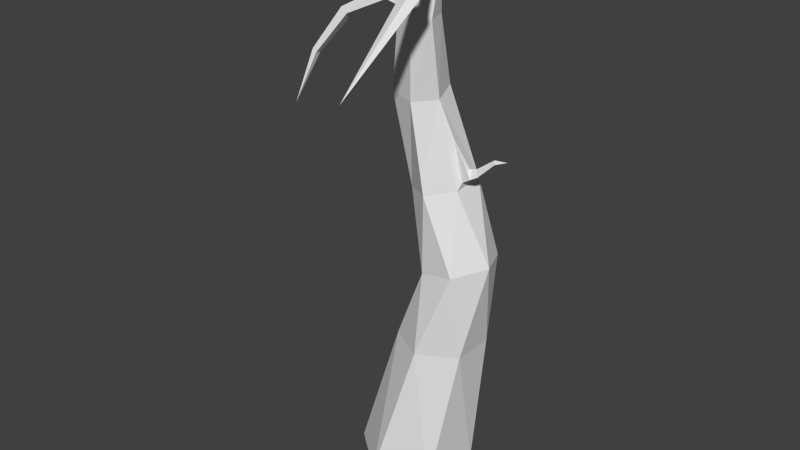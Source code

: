 # Source: blackDesertPlant_RiggedAnim.blend  (saved by Blender 2.74.0; exported with 4.5.12 LTS)
import bpy
from mathutils import Matrix  # noqa: F401  (used for matrix-valued properties, if any)

bpy.ops.wm.read_factory_settings(use_empty=True)
scene = bpy.context.scene
scene.name = 'Scene'

# ---- collections
col_collection_1 = bpy.data.collections.new('Collection 1'); scene.collection.children.link(col_collection_1)

# ---- materials (node trees are filled in below, after node groups)
mat_blkdplant = bpy.data.materials.new('blkdplant')
mat_blkdplant.alpha_threshold = 0.0
mat_blkdplant.use_transparent_shadow = False
mat_blkdplant.roughness = 0.5

# ---- material node trees

# ---- world
world_world = bpy.data.worlds.new('World'); scene.world = world_world
world_world.color = (0.05088, 0.05088, 0.05088)
world_world.use_sun_shadow = False
world_world.sun_shadow_jitter_overblur = 0.0
world_world.cycles.sampling_method = 'MANUAL'
world_world.cycles.sample_map_resolution = 256

# ---- meshes
me_cylinder = bpy.data.meshes.new('Cylinder')
me_cylinder.from_pydata([(0.1256, -6.411, -1.582), (0.2394, -4.493, -1.368), (0.9916, -6.411, -1.082), (1.066, -4.289, -1.271), (0.9916, -6.411, -0.08243), (1.398, -4.207, -0.4853), (0.1256, -6.411, 0.4176), (0.9026, -4.329, 0.2034), (-0.7404, -6.411, -0.08243), (0.0761, -4.533, 0.1063), (-0.7404, -6.411, -1.082), (-0.2555, -4.615, -0.6795), (0.1323, -2.481, -1.301), (-0.4904, -2.654, -0.9698), (0.7427, -2.411, -0.9138), (0.7304, -2.515, -0.195), (0.1077, -2.688, 0.1363), (-0.5027, -2.757, -0.2511), (-0.4568, -0.3641, -0.8349), (-0.8613, -0.3989, -0.4142), (0.1036, -0.4758, -0.7115), (0.2596, -0.6222, -0.1674), (-0.1449, -0.657, 0.2532), (-0.7053, -0.5453, 0.1298), (-0.4339, 1.324, -0.02187), (-0.3403, 1.299, 0.3903), (-0.1361, 1.243, -0.3119), (0.2552, 1.137, -0.1897), (0.3487, 1.112, 0.2225), (0.05096, 1.193, 0.5125), (0.156, 2.581, 0.1788), (0.3086, 2.57, 0.2793), (0.162, 2.546, -0.0007915), (0.3206, 2.5, -0.0799), (0.4732, 2.489, 0.02062), (0.4672, 2.524, 0.2002), (0.21, 2.858, 0.1268), (0.3626, 2.847, 0.2273), (0.216, 2.823, -0.05285), (0.3746, 2.777, -0.132), (0.5272, 2.766, -0.03144), (0.5213, 2.801, 0.1482), (0.4873, 2.654, 0.6587), (0.6089, 2.563, 0.5859), (0.7454, 2.783, 0.538), (0.6237, 2.874, 0.6108), (0.05951, 2.472, -0.4634), (-0.06214, 2.563, -0.3906), (0.0743, 2.784, -0.4385), (0.1959, 2.693, -0.5113), (0.8387, 2.219, 1.027), (0.7408, 2.292, 1.086), (0.9485, 2.396, 0.9887), (0.8506, 2.47, 1.047), (-0.2653, 2.294, -0.8414), (-0.1674, 2.22, -0.8999), (-0.1555, 2.471, -0.8799), (-0.05757, 2.398, -0.9385), (0.9243, 2.202, 1.192), (0.8264, 2.275, 1.25), (1.085, 2.212, 1.25), (0.9868, 2.285, 1.309), (-0.3508, 2.311, -1.006), (-0.2529, 2.238, -1.064), (-0.2917, 2.324, -1.141), (-0.1938, 2.251, -1.2), (0.8847, 2.095, 1.221), (0.724, 2.215, 1.318), (1.148, 2.112, 1.317), (0.9873, 2.232, 1.414), (-0.4742, 2.263, -0.9819), (-0.3135, 2.143, -1.078), (-0.377, 2.285, -1.204), (-0.2164, 2.165, -1.301), (0.7357, 1.435, 1.832), (0.6318, 1.513, 1.894), (0.9058, 1.446, 1.894), (0.802, 1.524, 1.956), (-1.054, 1.673, -1.367), (-0.9503, 1.595, -1.429), (-0.9914, 1.687, -1.511), (-0.8876, 1.609, -1.573), (0.4627, 0.2274, 2.948), (0.4627, 0.2274, 2.948), (0.4627, 0.2274, 2.948), (0.4627, 0.2274, 2.948), (-2.116, 0.5919, -2.071), (-2.116, 0.5919, -2.071), (-2.116, 0.5919, -2.071), (-2.116, 0.5919, -2.071), (0.1464, 2.252, 0.3071), (-0.01585, 1.934, 0.3348), (-0.1781, 1.617, 0.3626), (0.155, 1.526, 0.4345), (0.2591, 1.858, 0.3564), (0.3632, 2.191, 0.2783), (0.3798, 1.456, 0.1721), (0.411, 1.801, 0.1216), (0.4421, 2.145, 0.07109), (0.2715, 1.478, -0.1622), (0.2879, 1.819, -0.1348), (0.3042, 2.159, -0.1073), (-0.06161, 1.569, -0.2341), (0.01292, 1.894, -0.1563), (0.08744, 2.22, -0.07856), (-0.2864, 1.638, 0.0283), (-0.1389, 1.952, 0.07847), (0.00852, 2.267, 0.1286), (-0.6714, 1.361, 0.1449), (-0.607, 1.384, 0.4367), (-0.643, 1.634, 0.4171), (-0.7144, 1.603, 0.1804), (-1.463, 0.9433, 0.4223), (-1.443, 0.9899, 0.6395), (-1.595, 1.1, 0.6249), (-1.615, 1.045, 0.4487), (-2.086, 0.09889, 0.7512), (-2.073, 0.1279, 0.8864), (-2.168, 0.1964, 0.8773), (-2.181, 0.1624, 0.7677), (-2.408, -0.9197, 1.171), (-2.408, -0.9197, 1.171), (-2.408, -0.9197, 1.171), (-2.408, -0.9197, 1.171), (0.7666, -2.344, -0.3151), (0.7725, -2.294, -0.6592), (0.5413, -1.438, -0.3019), (0.9629, -2.222, -0.3101), (0.9679, -2.228, -0.6033), (0.8774, -2.04, -0.4098), (1.114, -2.136, -0.3364), (1.117, -2.14, -0.5682), (1.046, -1.992, -0.4153), (1.5, -1.759, -0.3794), (1.502, -1.762, -0.503), (1.464, -1.682, -0.4214), (1.763, -1.658, -0.4327), (1.763, -1.658, -0.4327), (1.763, -1.658, -0.4327), (-1.643, -9.855, -1.443), (-0.3723, -9.855, -1.923), (0.6783, -9.855, -1.062), (0.4581, -9.855, 0.2785), (-0.8128, -9.855, 0.7579), (-1.863, -9.855, -0.103)], [], [(1, 3, 2), (2, 3, 5), (4, 5, 7), (6, 7, 9), (11, 17, 13), (11, 1, 0), (8, 9, 11), (4, 6, 142), (13, 17, 23), (9, 16, 17), (7, 15, 16), (5, 14, 15), (3, 12, 14), (1, 13, 12), (23, 29, 25), (17, 16, 22), (16, 15, 21), (14, 20, 21), (12, 18, 20), (13, 19, 18), (95, 35, 31), (22, 28, 29), (21, 27, 28), (20, 26, 27), (18, 24, 26), (19, 25, 24), (57, 65, 64), (98, 34, 35), (101, 33, 34), (104, 32, 33), (107, 30, 32), (90, 31, 30), (36, 41, 39), (35, 34, 40), (33, 39, 40), (57, 55, 63), (32, 30, 36), (31, 37, 36), (49, 57, 56), (43, 42, 31), (41, 44, 43), (45, 44, 41), (42, 45, 37), (46, 55, 57), (32, 47, 46), (48, 47, 32), (39, 49, 48), (33, 46, 49), (47, 48, 56), (46, 47, 54), (42, 51, 53), (44, 45, 53), (43, 44, 52), (43, 50, 51), (65, 73, 72), (65, 63, 71), (56, 64, 62), (55, 54, 62), (53, 51, 59), (52, 53, 61), (52, 60, 58), (50, 58, 59), (72, 73, 81), (71, 79, 81), (62, 64, 72), (62, 70, 71), (59, 67, 69), (60, 61, 69), (60, 68, 66), (59, 58, 66), (80, 81, 89), (81, 79, 87), (72, 80, 78), (71, 70, 78), (69, 67, 75), (69, 77, 76), (66, 68, 76), (66, 74, 75), (87, 86, 88), (83, 82, 84), (78, 80, 88), (79, 78, 86), (77, 75, 83), (76, 77, 85), (74, 76, 84), (75, 74, 82), (105, 111, 110), (92, 91, 106), (91, 90, 107), (24, 105, 102), (105, 106, 103), (106, 107, 104), (26, 102, 99), (102, 103, 100), (103, 104, 101), (27, 99, 96), (99, 100, 97), (100, 101, 98), (28, 96, 93), (96, 97, 94), (97, 98, 95), (29, 93, 92), (93, 94, 91), (94, 95, 90), (111, 115, 114), (24, 108, 111), (25, 92, 110), (25, 109, 108), (115, 119, 118), (111, 108, 112), (110, 114, 113), (109, 113, 112), (118, 119, 123), (115, 112, 116), (113, 114, 118), (113, 117, 116), (120, 121, 122), (119, 116, 120), (117, 118, 122), (116, 117, 121), (0, 1, 2), (4, 2, 5), (6, 4, 7), (8, 6, 9), (1, 11, 13), (10, 11, 0), (10, 8, 11), (6, 8, 143), (8, 10, 144), (10, 0, 139), (19, 13, 23), (11, 9, 17), (9, 7, 16), (7, 5, 15), (5, 3, 14), (3, 1, 12), (19, 23, 25), (23, 17, 22), (22, 16, 21), (14, 21, 126, 125), (14, 12, 20), (12, 13, 18), (90, 95, 31), (23, 22, 29), (22, 21, 28), (21, 20, 27), (20, 18, 26), (18, 19, 24), (56, 57, 64), (95, 98, 35), (98, 101, 34), (101, 104, 33), (104, 107, 32), (107, 90, 30), (39, 38, 36), (41, 40, 39), (36, 37, 41), (41, 35, 40), (34, 33, 40), (65, 57, 63), (38, 32, 36), (30, 31, 36), (48, 49, 56), (35, 43, 31), (35, 41, 43), (37, 45, 41), (31, 42, 37), (49, 46, 57), (33, 32, 46), (38, 48, 32), (38, 39, 48), (39, 33, 49), (54, 47, 56), (55, 46, 54), (45, 42, 53), (52, 44, 53), (50, 43, 52), (42, 43, 51), (64, 65, 72), (73, 65, 71), (54, 56, 62), (63, 55, 62), (61, 53, 59), (60, 52, 61), (50, 52, 58), (51, 50, 59), (80, 72, 81), (73, 71, 81), (70, 62, 72), (63, 62, 71), (61, 59, 69), (68, 60, 69), (58, 60, 66), (67, 59, 66), (88, 80, 89), (89, 81, 87), (70, 72, 78), (79, 71, 78), (77, 69, 75), (68, 69, 76), (74, 66, 76), (67, 66, 75), (89, 87, 88), (85, 83, 84), (86, 78, 88), (87, 79, 86), (85, 77, 83), (84, 76, 85), (82, 74, 84), (83, 75, 82), (92, 105, 110), (105, 92, 106), (106, 91, 107), (26, 24, 102), (102, 105, 103), (103, 106, 104), (27, 26, 99), (99, 102, 100), (100, 103, 101), (28, 27, 96), (96, 99, 97), (97, 100, 98), (29, 28, 93), (93, 96, 94), (94, 97, 95), (25, 29, 92), (92, 93, 91), (91, 94, 90), (110, 111, 114), (105, 24, 111), (109, 25, 110), (24, 25, 108), (114, 115, 118), (115, 111, 112), (109, 110, 113), (108, 109, 112), (122, 118, 123), (119, 115, 116), (117, 113, 118), (112, 113, 116), (123, 120, 122), (123, 119, 120), (121, 117, 122), (120, 116, 121), (125, 126, 129, 128), (21, 15, 124, 126), (15, 14, 125, 124), (128, 129, 132, 131), (126, 124, 127, 129), (124, 125, 128, 127), (131, 132, 135, 134), (129, 127, 130, 132), (127, 128, 131, 130), (134, 135, 138, 137), (132, 130, 133, 135), (130, 131, 134, 133), (136, 137, 138), (135, 133, 136, 138), (133, 134, 137, 136), (139, 141, 143), (143, 144, 139), (141, 142, 143), (139, 140, 141), (2, 4, 141), (0, 2, 140), (141, 4, 142), (142, 6, 143), (143, 8, 144), (144, 10, 139), (140, 2, 141), (139, 0, 140)])
me_cylinder.materials.append(mat_blkdplant)
me_cylinder.use_remesh_preserve_volume = False
me_cylinder.use_remesh_preserve_attributes = False
me_cylinder.use_mirror_vertex_groups = False
me_cylinder.update()
arm_armature_001 = bpy.data.armatures.new('Armature.001')  # bones are not reproduced

# ---- objects
ob_armature = bpy.data.objects.new('Armature', arm_armature_001)
ob_cylinder = bpy.data.objects.new('Cylinder', me_cylinder)

# ---- transforms, parenting, visibility, modifiers, constraints
ob_armature.location = (0.04448, 0.299, 6.644)
ob_armature.show_in_front = True
ob_armature.lineart.crease_threshold = 0.0
ob_cylinder.parent = ob_armature
ob_cylinder.matrix_parent_inverse = Matrix(((1.0, 0.0, 9.313e-10, -0.04448), (0.0, 1.0, 0.0, -0.299), (0.0, 0.0, 1.0, 3.592), (0.0, 0.0, 0.0, 1.0)))
ob_cylinder.location = (-1.03e-07, 2.857e-08, 1.249e-15)
ob_cylinder.rotation_euler = (1.571, -0.0, 0.0)
ob_cylinder.lineart.crease_threshold = 0.0
_vg = ob_cylinder.vertex_groups.new(name='Bone')
for _i, _w in zip([0, 1, 2, 3, 4, 5, 6, 7, 8, 9, 10, 11, 139, 140, 141, 142, 143, 144], [0.9706, 0.02889, 0.9686, 0.002628, 0.958, 0.007574, 0.9541, 0.04426, 0.9636, 0.07156, 0.9693, 0.06423, 0.9985, 0.9984, 0.998, 0.9973, 0.9976, 0.9981]): _vg.add([_i], _w, 'REPLACE')
_vg = ob_cylinder.vertex_groups.new(name='Bone.001')
for _i, _w in zip([0, 1, 2, 3, 4, 5, 6, 7, 8, 9, 10, 11, 12, 13, 14, 15, 16, 17, 18, 20, 21, 22, 23, 124, 125, 126, 127, 128, 129, 130, 131, 132, 133, 134, 135, 136, 137, 138], [0.008695, 0.9598, 0.0127, 0.9732, 0.03398, 0.9708, 0.04169, 0.9521, 0.02266, 0.9273, 0.01126, 0.9348, 0.9736, 0.9706, 0.9881, 0.9955, 0.9791, 0.972, 0.02752, 0.132, 0.802, 0.1313, 0.03157, 0.9909, 0.984, 0.907, 0.9852, 0.9816, 0.9703, 0.9811, 0.9801, 0.978, 0.979, 0.9791, 0.979, 0.979, 0.9791, 0.9791]): _vg.add([_i], _w, 'REPLACE')
_vg = ob_cylinder.vertex_groups.new(name='Bone.002')
for _i, _w in zip([13, 17, 18, 19, 20, 21, 22, 23, 24, 25, 26, 27, 28, 29, 92, 93, 96, 97, 99, 100, 102, 105, 108, 109, 110, 111, 112, 113, 114, 115, 116, 117, 118, 119, 120, 121, 122, 123, 126, 129], [0.004469, 0.000191, 0.9563, 0.9556, 0.8651, 0.1948, 0.8593, 0.9399, 0.1484, 0.06144, 0.7523, 0.8533, 0.7727, 0.1251, 0.01813, 0.04133, 0.158, 0.003707, 0.1903, 0.01073, 0.1454, 0.05998, 0.3288, 0.3173, 0.4157, 0.4296, 0.3344, 0.3338, 0.3337, 0.3335, 0.3338, 0.3338, 0.3338, 0.3338, 0.3338, 0.3338, 0.3338, 0.3338, 0.09113, 0.007279]): _vg.add([_i], _w, 'REPLACE')
_vg = ob_cylinder.vertex_groups.new(name='Bone.003')
for _i, _w in zip([24, 25, 26, 27, 28, 29, 30, 31, 32, 33, 34, 35, 36, 37, 38, 39, 40, 41, 42, 43, 44, 45, 46, 47, 48, 49, 50, 51, 52, 53, 54, 55, 56, 57, 58, 59, 60, 61, 62, 63, 64, 65, 66, 67, 68, 69, 70, 71, 72, 73, 74, 75, 76, 77, 78, 79, 80, 81, 82, 83, 84, 85, 86, 87, 88, 89, 90, 91, 92, 93, 94, 95, 96, 97, 98, 99, 100, 101, 102, 103, 104, 105, 106, 107, 108, 109, 110, 111, 112, 113, 114, 115, 116, 117, 118, 119, 120, 121, 122, 123], [0.8508, 0.9377, 0.2444, 0.135, 0.2154, 0.872, 0.9999, 0.9999, 1.0, 0.9999, 0.9997, 0.9998, 1.0, 0.9999, 1.0, 1.0, 0.9999, 0.9999, 0.9999, 0.9999, 0.9999, 0.9999, 1.0, 1.0, 1.0, 1.0, 0.9999, 0.9999, 0.9999, 0.9999, 1.0, 1.0, 1.0, 1.0, 0.9999, 0.9999, 0.9999, 0.9999, 1.0, 1.0, 1.0, 1.0, 0.9999, 0.9999, 0.9999, 0.9999, 1.0, 1.0, 1.0, 1.0, 0.9999, 0.9999, 0.9999, 0.9999, 1.0, 1.0, 1.0, 1.0, 0.9999, 0.9999, 0.9999, 0.9999, 1.0, 1.0, 1.0, 1.0, 0.9991, 0.9946, 0.9657, 0.9536, 0.989, 0.9981, 0.8396, 0.9728, 0.9965, 0.8073, 0.9693, 0.9969, 0.8537, 0.9816, 0.9989, 0.9398, 0.9931, 0.9995, 0.6707, 0.6822, 0.5839, 0.57, 0.6651, 0.6657, 0.6658, 0.666, 0.6657, 0.6657, 0.6657, 0.6657, 0.6657, 0.6657, 0.6657, 0.6657]): _vg.add([_i], _w, 'REPLACE')
_m = ob_cylinder.modifiers.new('Armature', 'ARMATURE')
_m.object = ob_armature

# ---- collection membership
col_collection_1.objects.link(ob_armature)
col_collection_1.objects.link(ob_cylinder)

# ---- scene / render settings (as saved in the file)
scene.frame_start = 1; scene.frame_end = 100; scene.frame_set(29)
scene.render.engine = 'BLENDER_EEVEE_NEXT'
scene.render.resolution_percentage = 50
scene.render.dither_intensity = 0.0
scene.cycles.use_denoising = False
scene.cycles.samples = 10
scene.cycles.sampling_pattern = 'TABULATED_SOBOL'
scene.cycles.light_sampling_threshold = 0.0
scene.cycles.use_adaptive_sampling = False
scene.cycles.use_light_tree = False
scene.cycles.blur_glossy = 0.0
scene.cycles.pixel_filter_type = 'GAUSSIAN'
scene.cycles.sample_clamp_indirect = 0.0
scene.view_settings.view_transform = 'Standard'
bpy.context.view_layer.update()

# ---- added for rendering (the .blend has no active camera and no usable light): camera, sun
cam_auto = bpy.data.cameras.new('AutoCamera')
cam_auto.lens = 50.0
cam_auto.sensor_width = 36.0
cam_auto.clip_end = 1000.0
ob_auto_camera = bpy.data.objects.new('AutoCamera', cam_auto)
scene.collection.objects.link(ob_auto_camera)
ob_auto_camera.location = (12.9254, -16.2569, 17.437)
ob_auto_camera.rotation_euler = (1.09748, -7.21219e-08, 0.694738)
scene.camera = ob_auto_camera
light_auto_sun = bpy.data.lights.new('AutoSun', 'SUN')
light_auto_sun.energy = 3.0
light_auto_sun.angle = 0.0523599
ob_auto_sun = bpy.data.objects.new('AutoSun', light_auto_sun)
scene.collection.objects.link(ob_auto_sun)
ob_auto_sun.rotation_euler = (0.872665, 0.174533, 0.523599)
bpy.context.view_layer.update()
